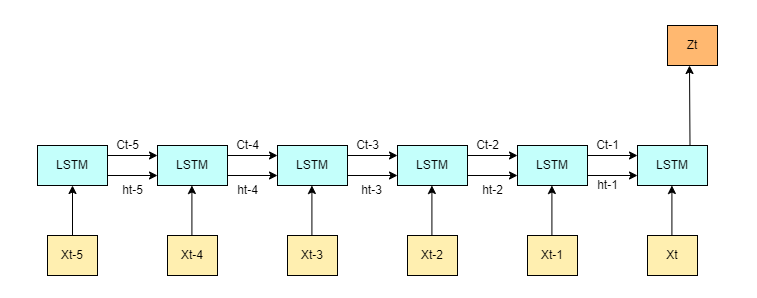

The diagram above was exported from draw.io. Its source (the exported page's mxGraphModel, read from the mxfile embedded in the PNG):
<mxGraphModel dx="831" dy="646" grid="1" gridSize="10" guides="1" tooltips="1" connect="1" arrows="1" fold="1" page="1" pageScale="1" pageWidth="827" pageHeight="1169" math="0" shadow="0">
  <root>
    <mxCell id="0" />
    <mxCell id="1" parent="0" />
    <mxCell id="W2MUgBTBS0GFx2LTx5eu-2" value="LSTM" style="rounded=0;whiteSpace=wrap;html=1;fillColor=#C4FFFB;" vertex="1" parent="1">
      <mxGeometry x="80" y="280" width="70" height="40" as="geometry" />
    </mxCell>
    <mxCell id="W2MUgBTBS0GFx2LTx5eu-3" value="LSTM" style="rounded=0;whiteSpace=wrap;html=1;fillColor=#C4FFFB;" vertex="1" parent="1">
      <mxGeometry x="200" y="280" width="70" height="40" as="geometry" />
    </mxCell>
    <mxCell id="W2MUgBTBS0GFx2LTx5eu-4" value="LSTM" style="rounded=0;whiteSpace=wrap;html=1;fillColor=#C4FFFB;" vertex="1" parent="1">
      <mxGeometry x="320" y="280" width="70" height="40" as="geometry" />
    </mxCell>
    <mxCell id="W2MUgBTBS0GFx2LTx5eu-5" value="LSTM" style="rounded=0;whiteSpace=wrap;html=1;fillColor=#C4FFFB;" vertex="1" parent="1">
      <mxGeometry x="440" y="280" width="70" height="40" as="geometry" />
    </mxCell>
    <mxCell id="W2MUgBTBS0GFx2LTx5eu-6" value="LSTM" style="rounded=0;whiteSpace=wrap;html=1;fillColor=#C4FFFB;" vertex="1" parent="1">
      <mxGeometry x="560" y="280" width="70" height="40" as="geometry" />
    </mxCell>
    <mxCell id="W2MUgBTBS0GFx2LTx5eu-7" value="LSTM" style="rounded=0;whiteSpace=wrap;html=1;fillColor=#C4FFFB;" vertex="1" parent="1">
      <mxGeometry x="680" y="280" width="70" height="40" as="geometry" />
    </mxCell>
    <mxCell id="W2MUgBTBS0GFx2LTx5eu-9" value="" style="endArrow=classic;html=1;rounded=0;entryX=0;entryY=0.25;entryDx=0;entryDy=0;" edge="1" parent="1" target="W2MUgBTBS0GFx2LTx5eu-3">
      <mxGeometry width="50" height="50" relative="1" as="geometry">
        <mxPoint x="150" y="290" as="sourcePoint" />
        <mxPoint x="200" y="240" as="targetPoint" />
      </mxGeometry>
    </mxCell>
    <mxCell id="W2MUgBTBS0GFx2LTx5eu-11" value="" style="endArrow=classic;html=1;rounded=0;entryX=0;entryY=0.25;entryDx=0;entryDy=0;" edge="1" parent="1">
      <mxGeometry width="50" height="50" relative="1" as="geometry">
        <mxPoint x="150" y="310" as="sourcePoint" />
        <mxPoint x="200" y="310" as="targetPoint" />
      </mxGeometry>
    </mxCell>
    <mxCell id="W2MUgBTBS0GFx2LTx5eu-13" value="" style="endArrow=classic;html=1;rounded=0;entryX=0;entryY=0.25;entryDx=0;entryDy=0;" edge="1" parent="1">
      <mxGeometry width="50" height="50" relative="1" as="geometry">
        <mxPoint x="270" y="290" as="sourcePoint" />
        <mxPoint x="320" y="290" as="targetPoint" />
      </mxGeometry>
    </mxCell>
    <mxCell id="W2MUgBTBS0GFx2LTx5eu-15" value="" style="endArrow=classic;html=1;rounded=0;entryX=0;entryY=0.25;entryDx=0;entryDy=0;" edge="1" parent="1">
      <mxGeometry width="50" height="50" relative="1" as="geometry">
        <mxPoint x="270" y="310" as="sourcePoint" />
        <mxPoint x="320" y="310" as="targetPoint" />
      </mxGeometry>
    </mxCell>
    <mxCell id="W2MUgBTBS0GFx2LTx5eu-16" value="" style="endArrow=classic;html=1;rounded=0;entryX=0;entryY=0.25;entryDx=0;entryDy=0;" edge="1" parent="1">
      <mxGeometry width="50" height="50" relative="1" as="geometry">
        <mxPoint x="390" y="290" as="sourcePoint" />
        <mxPoint x="440" y="290" as="targetPoint" />
      </mxGeometry>
    </mxCell>
    <mxCell id="W2MUgBTBS0GFx2LTx5eu-18" value="" style="endArrow=classic;html=1;rounded=0;entryX=0;entryY=0.25;entryDx=0;entryDy=0;" edge="1" parent="1">
      <mxGeometry width="50" height="50" relative="1" as="geometry">
        <mxPoint x="510" y="290" as="sourcePoint" />
        <mxPoint x="560" y="290" as="targetPoint" />
      </mxGeometry>
    </mxCell>
    <mxCell id="W2MUgBTBS0GFx2LTx5eu-19" value="" style="endArrow=classic;html=1;rounded=0;entryX=0;entryY=0.25;entryDx=0;entryDy=0;" edge="1" parent="1">
      <mxGeometry width="50" height="50" relative="1" as="geometry">
        <mxPoint x="630" y="290" as="sourcePoint" />
        <mxPoint x="680" y="290" as="targetPoint" />
      </mxGeometry>
    </mxCell>
    <mxCell id="W2MUgBTBS0GFx2LTx5eu-20" value="" style="endArrow=classic;html=1;rounded=0;entryX=0;entryY=0.25;entryDx=0;entryDy=0;" edge="1" parent="1">
      <mxGeometry width="50" height="50" relative="1" as="geometry">
        <mxPoint x="390" y="310" as="sourcePoint" />
        <mxPoint x="440" y="310" as="targetPoint" />
      </mxGeometry>
    </mxCell>
    <mxCell id="W2MUgBTBS0GFx2LTx5eu-22" value="" style="endArrow=classic;html=1;rounded=0;entryX=0;entryY=0.25;entryDx=0;entryDy=0;" edge="1" parent="1">
      <mxGeometry width="50" height="50" relative="1" as="geometry">
        <mxPoint x="510" y="310" as="sourcePoint" />
        <mxPoint x="560" y="310" as="targetPoint" />
      </mxGeometry>
    </mxCell>
    <mxCell id="W2MUgBTBS0GFx2LTx5eu-23" value="" style="endArrow=classic;html=1;rounded=0;entryX=0;entryY=0.25;entryDx=0;entryDy=0;" edge="1" parent="1">
      <mxGeometry width="50" height="50" relative="1" as="geometry">
        <mxPoint x="630" y="310" as="sourcePoint" />
        <mxPoint x="680" y="310" as="targetPoint" />
      </mxGeometry>
    </mxCell>
    <mxCell id="W2MUgBTBS0GFx2LTx5eu-25" value="" style="endArrow=classic;html=1;rounded=0;exitX=0.75;exitY=0;exitDx=0;exitDy=0;" edge="1" parent="1" source="W2MUgBTBS0GFx2LTx5eu-7">
      <mxGeometry width="50" height="50" relative="1" as="geometry">
        <mxPoint x="730" y="260" as="sourcePoint" />
        <mxPoint x="732" y="200" as="targetPoint" />
      </mxGeometry>
    </mxCell>
    <mxCell id="W2MUgBTBS0GFx2LTx5eu-26" value="Zt" style="rounded=0;whiteSpace=wrap;html=1;fillColor=#FFB870;" vertex="1" parent="1">
      <mxGeometry x="710" y="160" width="50" height="40" as="geometry" />
    </mxCell>
    <mxCell id="W2MUgBTBS0GFx2LTx5eu-27" value="Xt-5" style="rounded=0;whiteSpace=wrap;html=1;fillColor=#FFEFB0;" vertex="1" parent="1">
      <mxGeometry x="90" y="370" width="50" height="40" as="geometry" />
    </mxCell>
    <mxCell id="W2MUgBTBS0GFx2LTx5eu-28" value="Xt-4" style="rounded=0;whiteSpace=wrap;html=1;fillColor=#FFEFB0;" vertex="1" parent="1">
      <mxGeometry x="210" y="370" width="50" height="40" as="geometry" />
    </mxCell>
    <mxCell id="W2MUgBTBS0GFx2LTx5eu-29" value="Xt-3" style="rounded=0;whiteSpace=wrap;html=1;fillColor=#FFEFB0;" vertex="1" parent="1">
      <mxGeometry x="330" y="370" width="50" height="40" as="geometry" />
    </mxCell>
    <mxCell id="W2MUgBTBS0GFx2LTx5eu-30" value="Xt-2" style="rounded=0;whiteSpace=wrap;html=1;fillColor=#FFEFB0;" vertex="1" parent="1">
      <mxGeometry x="450" y="370" width="50" height="40" as="geometry" />
    </mxCell>
    <mxCell id="W2MUgBTBS0GFx2LTx5eu-31" value="Xt-1" style="rounded=0;whiteSpace=wrap;html=1;fillColor=#FFEFB0;" vertex="1" parent="1">
      <mxGeometry x="570" y="370" width="50" height="40" as="geometry" />
    </mxCell>
    <mxCell id="W2MUgBTBS0GFx2LTx5eu-32" value="Xt" style="rounded=0;whiteSpace=wrap;html=1;fillColor=#FFEFB0;" vertex="1" parent="1">
      <mxGeometry x="690" y="370" width="50" height="40" as="geometry" />
    </mxCell>
    <mxCell id="W2MUgBTBS0GFx2LTx5eu-33" value="" style="endArrow=classic;html=1;rounded=0;entryX=0.5;entryY=1;entryDx=0;entryDy=0;exitX=0.5;exitY=0;exitDx=0;exitDy=0;" edge="1" parent="1" source="W2MUgBTBS0GFx2LTx5eu-27" target="W2MUgBTBS0GFx2LTx5eu-2">
      <mxGeometry width="50" height="50" relative="1" as="geometry">
        <mxPoint x="120" y="370" as="sourcePoint" />
        <mxPoint x="170" y="320" as="targetPoint" />
      </mxGeometry>
    </mxCell>
    <mxCell id="W2MUgBTBS0GFx2LTx5eu-34" value="" style="endArrow=classic;html=1;rounded=0;entryX=0.5;entryY=1;entryDx=0;entryDy=0;exitX=0.5;exitY=0;exitDx=0;exitDy=0;" edge="1" parent="1">
      <mxGeometry width="50" height="50" relative="1" as="geometry">
        <mxPoint x="234.41" y="370" as="sourcePoint" />
        <mxPoint x="234.41" y="320" as="targetPoint" />
      </mxGeometry>
    </mxCell>
    <mxCell id="W2MUgBTBS0GFx2LTx5eu-35" value="" style="endArrow=classic;html=1;rounded=0;entryX=0.5;entryY=1;entryDx=0;entryDy=0;exitX=0.5;exitY=0;exitDx=0;exitDy=0;" edge="1" parent="1">
      <mxGeometry width="50" height="50" relative="1" as="geometry">
        <mxPoint x="354.40999999999997" y="370" as="sourcePoint" />
        <mxPoint x="354.40999999999997" y="320" as="targetPoint" />
      </mxGeometry>
    </mxCell>
    <mxCell id="W2MUgBTBS0GFx2LTx5eu-36" value="" style="endArrow=classic;html=1;rounded=0;entryX=0.5;entryY=1;entryDx=0;entryDy=0;exitX=0.5;exitY=0;exitDx=0;exitDy=0;" edge="1" parent="1">
      <mxGeometry width="50" height="50" relative="1" as="geometry">
        <mxPoint x="474.41" y="370" as="sourcePoint" />
        <mxPoint x="474.41" y="320" as="targetPoint" />
      </mxGeometry>
    </mxCell>
    <mxCell id="W2MUgBTBS0GFx2LTx5eu-37" value="" style="endArrow=classic;html=1;rounded=0;entryX=0.5;entryY=1;entryDx=0;entryDy=0;exitX=0.5;exitY=0;exitDx=0;exitDy=0;" edge="1" parent="1">
      <mxGeometry width="50" height="50" relative="1" as="geometry">
        <mxPoint x="594.4100000000001" y="370" as="sourcePoint" />
        <mxPoint x="594.4100000000001" y="320" as="targetPoint" />
      </mxGeometry>
    </mxCell>
    <mxCell id="W2MUgBTBS0GFx2LTx5eu-38" value="" style="endArrow=classic;html=1;rounded=0;entryX=0.5;entryY=1;entryDx=0;entryDy=0;exitX=0.5;exitY=0;exitDx=0;exitDy=0;" edge="1" parent="1">
      <mxGeometry width="50" height="50" relative="1" as="geometry">
        <mxPoint x="714.41" y="370" as="sourcePoint" />
        <mxPoint x="714.41" y="320" as="targetPoint" />
      </mxGeometry>
    </mxCell>
    <mxCell id="W2MUgBTBS0GFx2LTx5eu-39" value="&lt;span style=&quot;&quot;&gt;Ct-5&lt;/span&gt;" style="text;html=1;align=center;verticalAlign=middle;resizable=0;points=[];autosize=1;strokeColor=none;fillColor=none;" vertex="1" parent="1">
      <mxGeometry x="145" y="265" width="50" height="30" as="geometry" />
    </mxCell>
    <mxCell id="W2MUgBTBS0GFx2LTx5eu-40" value="&lt;span style=&quot;&quot;&gt;Ct-4&lt;/span&gt;" style="text;html=1;align=center;verticalAlign=middle;resizable=0;points=[];autosize=1;strokeColor=none;fillColor=none;" vertex="1" parent="1">
      <mxGeometry x="265" y="265" width="50" height="30" as="geometry" />
    </mxCell>
    <mxCell id="W2MUgBTBS0GFx2LTx5eu-41" value="Ct-3" style="text;html=1;align=center;verticalAlign=middle;resizable=0;points=[];autosize=1;strokeColor=none;fillColor=none;" vertex="1" parent="1">
      <mxGeometry x="385" y="265" width="50" height="30" as="geometry" />
    </mxCell>
    <mxCell id="W2MUgBTBS0GFx2LTx5eu-42" value="Ct-2" style="text;html=1;align=center;verticalAlign=middle;resizable=0;points=[];autosize=1;strokeColor=none;fillColor=none;" vertex="1" parent="1">
      <mxGeometry x="505" y="265" width="50" height="30" as="geometry" />
    </mxCell>
    <mxCell id="W2MUgBTBS0GFx2LTx5eu-43" value="Ct-1" style="text;html=1;align=center;verticalAlign=middle;resizable=0;points=[];autosize=1;strokeColor=none;fillColor=none;" vertex="1" parent="1">
      <mxGeometry x="625" y="265" width="50" height="30" as="geometry" />
    </mxCell>
    <mxCell id="W2MUgBTBS0GFx2LTx5eu-44" value="ht-5" style="text;html=1;align=center;verticalAlign=middle;resizable=0;points=[];autosize=1;strokeColor=none;fillColor=none;" vertex="1" parent="1">
      <mxGeometry x="155" y="310" width="40" height="30" as="geometry" />
    </mxCell>
    <mxCell id="W2MUgBTBS0GFx2LTx5eu-46" value="ht-4" style="text;html=1;align=center;verticalAlign=middle;resizable=0;points=[];autosize=1;strokeColor=none;fillColor=none;" vertex="1" parent="1">
      <mxGeometry x="270" y="310" width="40" height="30" as="geometry" />
    </mxCell>
    <mxCell id="W2MUgBTBS0GFx2LTx5eu-47" value="ht-3" style="text;html=1;align=center;verticalAlign=middle;resizable=0;points=[];autosize=1;strokeColor=none;fillColor=none;" vertex="1" parent="1">
      <mxGeometry x="394" y="310" width="40" height="30" as="geometry" />
    </mxCell>
    <mxCell id="W2MUgBTBS0GFx2LTx5eu-48" value="ht-2" style="text;html=1;align=center;verticalAlign=middle;resizable=0;points=[];autosize=1;strokeColor=none;fillColor=none;" vertex="1" parent="1">
      <mxGeometry x="515" y="310" width="40" height="30" as="geometry" />
    </mxCell>
    <mxCell id="W2MUgBTBS0GFx2LTx5eu-49" value="ht-1" style="text;html=1;align=center;verticalAlign=middle;resizable=0;points=[];autosize=1;strokeColor=none;fillColor=none;" vertex="1" parent="1">
      <mxGeometry x="630" y="305" width="40" height="30" as="geometry" />
    </mxCell>
    <mxCell id="W2MUgBTBS0GFx2LTx5eu-90" value="GRU" style="rounded=0;whiteSpace=wrap;html=1;fillColor=#C4FFFB;" vertex="1" parent="1">
      <mxGeometry x="90" y="600" width="70" height="40" as="geometry" />
    </mxCell>
    <mxCell id="W2MUgBTBS0GFx2LTx5eu-91" value="GRU" style="rounded=0;whiteSpace=wrap;html=1;fillColor=#C4FFFB;" vertex="1" parent="1">
      <mxGeometry x="210" y="600" width="70" height="40" as="geometry" />
    </mxCell>
    <mxCell id="W2MUgBTBS0GFx2LTx5eu-92" value="GRU" style="rounded=0;whiteSpace=wrap;html=1;fillColor=#C4FFFB;" vertex="1" parent="1">
      <mxGeometry x="330" y="600" width="70" height="40" as="geometry" />
    </mxCell>
    <mxCell id="W2MUgBTBS0GFx2LTx5eu-93" value="GRU" style="rounded=0;whiteSpace=wrap;html=1;fillColor=#C4FFFB;" vertex="1" parent="1">
      <mxGeometry x="450" y="600" width="70" height="40" as="geometry" />
    </mxCell>
    <mxCell id="W2MUgBTBS0GFx2LTx5eu-94" value="GRU" style="rounded=0;whiteSpace=wrap;html=1;fillColor=#C4FFFB;" vertex="1" parent="1">
      <mxGeometry x="570" y="600" width="70" height="40" as="geometry" />
    </mxCell>
    <mxCell id="W2MUgBTBS0GFx2LTx5eu-95" value="GRU" style="rounded=0;whiteSpace=wrap;html=1;fillColor=#C4FFFB;" vertex="1" parent="1">
      <mxGeometry x="690" y="600" width="70" height="40" as="geometry" />
    </mxCell>
    <mxCell id="W2MUgBTBS0GFx2LTx5eu-97" value="" style="endArrow=classic;html=1;rounded=0;entryX=0;entryY=0.25;entryDx=0;entryDy=0;" edge="1" parent="1">
      <mxGeometry width="50" height="50" relative="1" as="geometry">
        <mxPoint x="160" y="630" as="sourcePoint" />
        <mxPoint x="210" y="630" as="targetPoint" />
      </mxGeometry>
    </mxCell>
    <mxCell id="W2MUgBTBS0GFx2LTx5eu-99" value="" style="endArrow=classic;html=1;rounded=0;entryX=0;entryY=0.25;entryDx=0;entryDy=0;" edge="1" parent="1">
      <mxGeometry width="50" height="50" relative="1" as="geometry">
        <mxPoint x="280" y="630" as="sourcePoint" />
        <mxPoint x="330" y="630" as="targetPoint" />
      </mxGeometry>
    </mxCell>
    <mxCell id="W2MUgBTBS0GFx2LTx5eu-103" value="" style="endArrow=classic;html=1;rounded=0;entryX=0;entryY=0.25;entryDx=0;entryDy=0;" edge="1" parent="1">
      <mxGeometry width="50" height="50" relative="1" as="geometry">
        <mxPoint x="399.9999999999998" y="630" as="sourcePoint" />
        <mxPoint x="449.9999999999998" y="630" as="targetPoint" />
      </mxGeometry>
    </mxCell>
    <mxCell id="W2MUgBTBS0GFx2LTx5eu-104" value="" style="endArrow=classic;html=1;rounded=0;entryX=0;entryY=0.25;entryDx=0;entryDy=0;" edge="1" parent="1">
      <mxGeometry width="50" height="50" relative="1" as="geometry">
        <mxPoint x="519.9999999999998" y="630" as="sourcePoint" />
        <mxPoint x="569.9999999999998" y="630" as="targetPoint" />
      </mxGeometry>
    </mxCell>
    <mxCell id="W2MUgBTBS0GFx2LTx5eu-105" value="" style="endArrow=classic;html=1;rounded=0;entryX=0;entryY=0.25;entryDx=0;entryDy=0;" edge="1" parent="1">
      <mxGeometry width="50" height="50" relative="1" as="geometry">
        <mxPoint x="639.9999999999998" y="630" as="sourcePoint" />
        <mxPoint x="689.9999999999998" y="630" as="targetPoint" />
      </mxGeometry>
    </mxCell>
    <mxCell id="W2MUgBTBS0GFx2LTx5eu-106" value="" style="endArrow=classic;html=1;rounded=0;exitX=0.75;exitY=0;exitDx=0;exitDy=0;" edge="1" parent="1" source="W2MUgBTBS0GFx2LTx5eu-95">
      <mxGeometry width="50" height="50" relative="1" as="geometry">
        <mxPoint x="740" y="580" as="sourcePoint" />
        <mxPoint x="742" y="520" as="targetPoint" />
      </mxGeometry>
    </mxCell>
    <mxCell id="W2MUgBTBS0GFx2LTx5eu-107" value="Zt" style="rounded=0;whiteSpace=wrap;html=1;fillColor=#FFB870;" vertex="1" parent="1">
      <mxGeometry x="720" y="480" width="50" height="40" as="geometry" />
    </mxCell>
    <mxCell id="W2MUgBTBS0GFx2LTx5eu-108" value="Xt-5" style="rounded=0;whiteSpace=wrap;html=1;fillColor=#FFEFB0;" vertex="1" parent="1">
      <mxGeometry x="100" y="690" width="50" height="40" as="geometry" />
    </mxCell>
    <mxCell id="W2MUgBTBS0GFx2LTx5eu-109" value="Xt-4" style="rounded=0;whiteSpace=wrap;html=1;fillColor=#FFEFB0;" vertex="1" parent="1">
      <mxGeometry x="220" y="690" width="50" height="40" as="geometry" />
    </mxCell>
    <mxCell id="W2MUgBTBS0GFx2LTx5eu-110" value="Xt-3" style="rounded=0;whiteSpace=wrap;html=1;fillColor=#FFEFB0;" vertex="1" parent="1">
      <mxGeometry x="340" y="690" width="50" height="40" as="geometry" />
    </mxCell>
    <mxCell id="W2MUgBTBS0GFx2LTx5eu-111" value="Xt-2" style="rounded=0;whiteSpace=wrap;html=1;fillColor=#FFEFB0;" vertex="1" parent="1">
      <mxGeometry x="460" y="690" width="50" height="40" as="geometry" />
    </mxCell>
    <mxCell id="W2MUgBTBS0GFx2LTx5eu-112" value="Xt-1" style="rounded=0;whiteSpace=wrap;html=1;fillColor=#FFEFB0;" vertex="1" parent="1">
      <mxGeometry x="580" y="690" width="50" height="40" as="geometry" />
    </mxCell>
    <mxCell id="W2MUgBTBS0GFx2LTx5eu-113" value="Xt" style="rounded=0;whiteSpace=wrap;html=1;fillColor=#FFEFB0;" vertex="1" parent="1">
      <mxGeometry x="700" y="690" width="50" height="40" as="geometry" />
    </mxCell>
    <mxCell id="W2MUgBTBS0GFx2LTx5eu-114" value="" style="endArrow=classic;html=1;rounded=0;entryX=0.5;entryY=1;entryDx=0;entryDy=0;exitX=0.5;exitY=0;exitDx=0;exitDy=0;" edge="1" parent="1" source="W2MUgBTBS0GFx2LTx5eu-108" target="W2MUgBTBS0GFx2LTx5eu-90">
      <mxGeometry width="50" height="50" relative="1" as="geometry">
        <mxPoint x="130" y="690" as="sourcePoint" />
        <mxPoint x="180" y="640" as="targetPoint" />
      </mxGeometry>
    </mxCell>
    <mxCell id="W2MUgBTBS0GFx2LTx5eu-115" value="" style="endArrow=classic;html=1;rounded=0;entryX=0.5;entryY=1;entryDx=0;entryDy=0;exitX=0.5;exitY=0;exitDx=0;exitDy=0;" edge="1" parent="1">
      <mxGeometry width="50" height="50" relative="1" as="geometry">
        <mxPoint x="244.41000000000008" y="690" as="sourcePoint" />
        <mxPoint x="244.41000000000008" y="640" as="targetPoint" />
      </mxGeometry>
    </mxCell>
    <mxCell id="W2MUgBTBS0GFx2LTx5eu-116" value="" style="endArrow=classic;html=1;rounded=0;entryX=0.5;entryY=1;entryDx=0;entryDy=0;exitX=0.5;exitY=0;exitDx=0;exitDy=0;" edge="1" parent="1">
      <mxGeometry width="50" height="50" relative="1" as="geometry">
        <mxPoint x="364.40999999999985" y="690" as="sourcePoint" />
        <mxPoint x="364.40999999999985" y="640" as="targetPoint" />
      </mxGeometry>
    </mxCell>
    <mxCell id="W2MUgBTBS0GFx2LTx5eu-117" value="" style="endArrow=classic;html=1;rounded=0;entryX=0.5;entryY=1;entryDx=0;entryDy=0;exitX=0.5;exitY=0;exitDx=0;exitDy=0;" edge="1" parent="1">
      <mxGeometry width="50" height="50" relative="1" as="geometry">
        <mxPoint x="484.4100000000001" y="690" as="sourcePoint" />
        <mxPoint x="484.4100000000001" y="640" as="targetPoint" />
      </mxGeometry>
    </mxCell>
    <mxCell id="W2MUgBTBS0GFx2LTx5eu-118" value="" style="endArrow=classic;html=1;rounded=0;entryX=0.5;entryY=1;entryDx=0;entryDy=0;exitX=0.5;exitY=0;exitDx=0;exitDy=0;" edge="1" parent="1">
      <mxGeometry width="50" height="50" relative="1" as="geometry">
        <mxPoint x="604.4100000000001" y="690" as="sourcePoint" />
        <mxPoint x="604.4100000000001" y="640" as="targetPoint" />
      </mxGeometry>
    </mxCell>
    <mxCell id="W2MUgBTBS0GFx2LTx5eu-119" value="" style="endArrow=classic;html=1;rounded=0;entryX=0.5;entryY=1;entryDx=0;entryDy=0;exitX=0.5;exitY=0;exitDx=0;exitDy=0;" edge="1" parent="1">
      <mxGeometry width="50" height="50" relative="1" as="geometry">
        <mxPoint x="724.4099999999999" y="690" as="sourcePoint" />
        <mxPoint x="724.4099999999999" y="640" as="targetPoint" />
      </mxGeometry>
    </mxCell>
    <mxCell id="W2MUgBTBS0GFx2LTx5eu-125" value="ht-5" style="text;html=1;align=center;verticalAlign=middle;resizable=0;points=[];autosize=1;strokeColor=none;fillColor=none;" vertex="1" parent="1">
      <mxGeometry x="165" y="630" width="40" height="30" as="geometry" />
    </mxCell>
    <mxCell id="W2MUgBTBS0GFx2LTx5eu-126" value="ht-4" style="text;html=1;align=center;verticalAlign=middle;resizable=0;points=[];autosize=1;strokeColor=none;fillColor=none;" vertex="1" parent="1">
      <mxGeometry x="280" y="630" width="40" height="30" as="geometry" />
    </mxCell>
    <mxCell id="W2MUgBTBS0GFx2LTx5eu-127" value="ht-3" style="text;html=1;align=center;verticalAlign=middle;resizable=0;points=[];autosize=1;strokeColor=none;fillColor=none;" vertex="1" parent="1">
      <mxGeometry x="404" y="630" width="40" height="30" as="geometry" />
    </mxCell>
    <mxCell id="W2MUgBTBS0GFx2LTx5eu-128" value="ht-2" style="text;html=1;align=center;verticalAlign=middle;resizable=0;points=[];autosize=1;strokeColor=none;fillColor=none;" vertex="1" parent="1">
      <mxGeometry x="525" y="630" width="40" height="30" as="geometry" />
    </mxCell>
    <mxCell id="W2MUgBTBS0GFx2LTx5eu-129" value="ht-1" style="text;html=1;align=center;verticalAlign=middle;resizable=0;points=[];autosize=1;strokeColor=none;fillColor=none;" vertex="1" parent="1">
      <mxGeometry x="640" y="625" width="40" height="30" as="geometry" />
    </mxCell>
    <mxCell id="W2MUgBTBS0GFx2LTx5eu-134" value="" style="rounded=0;whiteSpace=wrap;html=1;fillColor=#FFFFFF;" vertex="1" parent="1">
      <mxGeometry x="200" y="1040" width="120" height="60" as="geometry" />
    </mxCell>
    <mxCell id="W2MUgBTBS0GFx2LTx5eu-135" value="" style="rounded=0;whiteSpace=wrap;html=1;fillColor=#FFFFFF;" vertex="1" parent="1">
      <mxGeometry x="600" y="810" width="200" height="110" as="geometry" />
    </mxCell>
    <mxCell id="W2MUgBTBS0GFx2LTx5eu-138" value="" style="rounded=0;whiteSpace=wrap;html=1;fillColor=#FFFFFF;" vertex="1" parent="1">
      <mxGeometry x="320" y="780" width="160" height="180" as="geometry" />
    </mxCell>
    <mxCell id="W2MUgBTBS0GFx2LTx5eu-139" value="" style="ellipse;whiteSpace=wrap;html=1;aspect=fixed;fillColor=#FFFFFF;" vertex="1" parent="1">
      <mxGeometry x="375" y="800" width="50" height="50" as="geometry" />
    </mxCell>
    <mxCell id="W2MUgBTBS0GFx2LTx5eu-140" value="" style="rounded=1;whiteSpace=wrap;html=1;fillColor=#FFFFFF;" vertex="1" parent="1">
      <mxGeometry x="350" y="880" width="100" height="50" as="geometry" />
    </mxCell>
  </root>
</mxGraphModel>